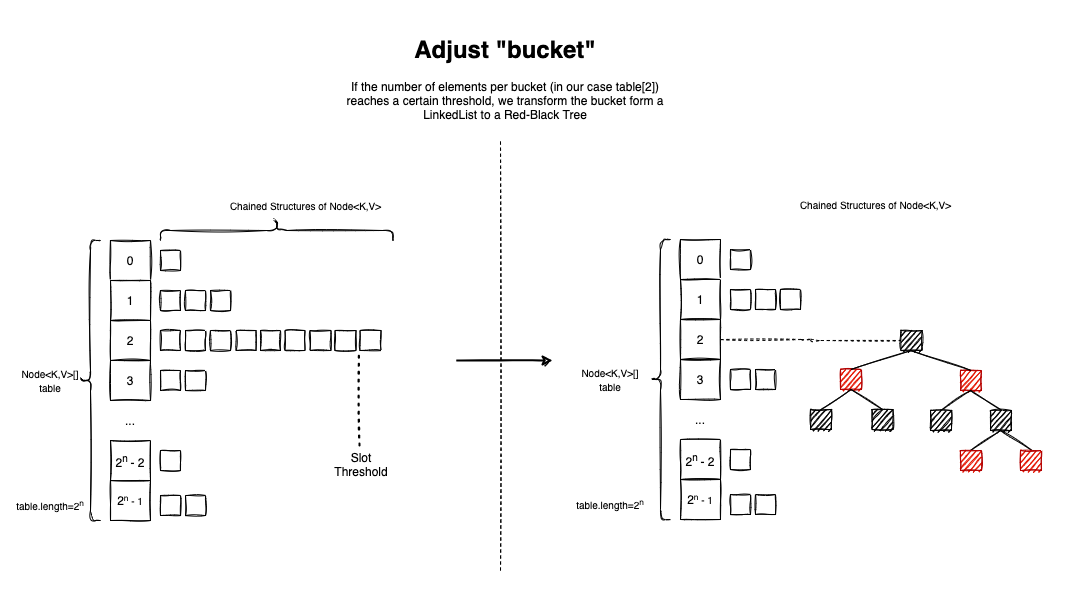

The diagram above was exported from draw.io. Its source (the exported page's mxGraphModel, read from the mxfile embedded in the PNG):
<mxGraphModel dx="1106" dy="920" grid="1" gridSize="10" guides="1" tooltips="1" connect="1" arrows="1" fold="1" page="1" pageScale="1" pageWidth="827" pageHeight="1169" math="0" shadow="0">
  <root>
    <mxCell id="0" />
    <mxCell id="1" parent="0" />
    <mxCell id="TI3vENwH2keV3BpXELXz-244" value="" style="rounded=0;whiteSpace=wrap;html=1;fontSize=12;fillColor=none;align=center;strokeColor=none;" parent="1" vertex="1">
      <mxGeometry x="50" width="1080" height="600" as="geometry" />
    </mxCell>
    <mxCell id="TI3vENwH2keV3BpXELXz-1" value="0" style="rounded=0;whiteSpace=wrap;html=1;sketch=1;" parent="1" vertex="1">
      <mxGeometry x="160" y="240" width="40" height="40" as="geometry" />
    </mxCell>
    <mxCell id="TI3vENwH2keV3BpXELXz-2" value="1" style="rounded=0;whiteSpace=wrap;html=1;sketch=1;" parent="1" vertex="1">
      <mxGeometry x="160" y="280" width="40" height="40" as="geometry" />
    </mxCell>
    <mxCell id="TI3vENwH2keV3BpXELXz-3" value="2" style="rounded=0;whiteSpace=wrap;html=1;sketch=1;" parent="1" vertex="1">
      <mxGeometry x="160" y="320" width="40" height="40" as="geometry" />
    </mxCell>
    <mxCell id="TI3vENwH2keV3BpXELXz-4" value="3" style="rounded=0;whiteSpace=wrap;html=1;sketch=1;" parent="1" vertex="1">
      <mxGeometry x="160" y="360" width="40" height="40" as="geometry" />
    </mxCell>
    <mxCell id="TI3vENwH2keV3BpXELXz-5" value="2&lt;sup&gt;n&amp;nbsp;&lt;/sup&gt;- 2" style="rounded=0;whiteSpace=wrap;html=1;sketch=1;" parent="1" vertex="1">
      <mxGeometry x="160" y="440" width="40" height="40" as="geometry" />
    </mxCell>
    <mxCell id="TI3vENwH2keV3BpXELXz-6" value="2&lt;span style=&quot;font-size: 10px&quot;&gt;&lt;sup&gt;n&lt;/sup&gt;&amp;nbsp;- 1&lt;/span&gt;" style="rounded=0;whiteSpace=wrap;html=1;sketch=1;" parent="1" vertex="1">
      <mxGeometry x="160" y="480" width="40" height="40" as="geometry" />
    </mxCell>
    <mxCell id="TI3vENwH2keV3BpXELXz-7" value="" style="rounded=0;whiteSpace=wrap;html=1;sketch=1;" parent="1" vertex="1">
      <mxGeometry x="210" y="250" width="20" height="20" as="geometry" />
    </mxCell>
    <mxCell id="TI3vENwH2keV3BpXELXz-17" value="" style="rounded=0;whiteSpace=wrap;html=1;sketch=1;" parent="1" vertex="1">
      <mxGeometry x="210" y="290" width="20" height="20" as="geometry" />
    </mxCell>
    <mxCell id="TI3vENwH2keV3BpXELXz-22" value="" style="rounded=0;whiteSpace=wrap;html=1;sketch=1;" parent="1" vertex="1">
      <mxGeometry x="210" y="330" width="20" height="20" as="geometry" />
    </mxCell>
    <mxCell id="TI3vENwH2keV3BpXELXz-23" value="" style="rounded=0;whiteSpace=wrap;html=1;sketch=1;" parent="1" vertex="1">
      <mxGeometry x="235" y="330" width="20" height="20" as="geometry" />
    </mxCell>
    <mxCell id="TI3vENwH2keV3BpXELXz-43" value="..." style="text;html=1;strokeColor=none;fillColor=none;align=center;verticalAlign=middle;whiteSpace=wrap;rounded=0;sketch=1;" parent="1" vertex="1">
      <mxGeometry x="150" y="400" width="60" height="40" as="geometry" />
    </mxCell>
    <mxCell id="TI3vENwH2keV3BpXELXz-47" value="" style="shape=curlyBracket;whiteSpace=wrap;html=1;rounded=1;sketch=1;" parent="1" vertex="1">
      <mxGeometry x="130" y="240" width="20" height="280" as="geometry" />
    </mxCell>
    <mxCell id="TI3vENwH2keV3BpXELXz-48" value="&lt;font style=&quot;font-size: 10px&quot;&gt;Node&amp;lt;K,V&amp;gt;[] table&lt;/font&gt;" style="text;html=1;strokeColor=none;fillColor=none;align=center;verticalAlign=middle;whiteSpace=wrap;rounded=0;sketch=1;" parent="1" vertex="1">
      <mxGeometry x="60" y="365" width="80" height="30" as="geometry" />
    </mxCell>
    <mxCell id="TI3vENwH2keV3BpXELXz-49" value="" style="shape=curlyBracket;whiteSpace=wrap;html=1;rounded=1;flipH=1;fontSize=10;rotation=-90;sketch=1;" parent="1" vertex="1">
      <mxGeometry x="316.25" y="113.75" width="20" height="232.5" as="geometry" />
    </mxCell>
    <mxCell id="TI3vENwH2keV3BpXELXz-50" value="Chained Structures of Node&amp;lt;K,V&amp;gt;" style="text;html=1;strokeColor=none;fillColor=none;align=center;verticalAlign=middle;whiteSpace=wrap;rounded=0;fontSize=10;sketch=1;" parent="1" vertex="1">
      <mxGeometry x="237.5" y="190" width="235" height="30" as="geometry" />
    </mxCell>
    <mxCell id="TI3vENwH2keV3BpXELXz-92" value="" style="endArrow=none;dashed=1;html=1;rounded=0;fontSize=10;sketch=1;" parent="1" edge="1">
      <mxGeometry width="50" height="50" relative="1" as="geometry">
        <mxPoint x="550" y="570" as="sourcePoint" />
        <mxPoint x="550" y="140" as="targetPoint" />
      </mxGeometry>
    </mxCell>
    <mxCell id="TI3vENwH2keV3BpXELXz-109" value="&lt;font style=&quot;font-size: 10px&quot;&gt;table.length=2&lt;sup&gt;n&lt;/sup&gt;&lt;/font&gt;" style="text;html=1;strokeColor=none;fillColor=none;align=center;verticalAlign=middle;whiteSpace=wrap;rounded=0;sketch=1;" parent="1" vertex="1">
      <mxGeometry x="60" y="490" width="80" height="30" as="geometry" />
    </mxCell>
    <mxCell id="TI3vENwH2keV3BpXELXz-120" value="" style="rounded=0;whiteSpace=wrap;html=1;sketch=1;" parent="1" vertex="1">
      <mxGeometry x="260" y="330" width="20" height="20" as="geometry" />
    </mxCell>
    <mxCell id="TI3vENwH2keV3BpXELXz-121" value="" style="rounded=0;whiteSpace=wrap;html=1;sketch=1;" parent="1" vertex="1">
      <mxGeometry x="285.5" y="330" width="20" height="20" as="geometry" />
    </mxCell>
    <mxCell id="TI3vENwH2keV3BpXELXz-125" value="" style="rounded=0;whiteSpace=wrap;html=1;sketch=1;" parent="1" vertex="1">
      <mxGeometry x="310" y="330" width="20" height="20" as="geometry" />
    </mxCell>
    <mxCell id="TI3vENwH2keV3BpXELXz-126" value="" style="rounded=0;whiteSpace=wrap;html=1;sketch=1;" parent="1" vertex="1">
      <mxGeometry x="334.5" y="330" width="20" height="20" as="geometry" />
    </mxCell>
    <mxCell id="TI3vENwH2keV3BpXELXz-133" value="" style="rounded=0;whiteSpace=wrap;html=1;sketch=1;" parent="1" vertex="1">
      <mxGeometry x="359.5" y="330" width="21" height="20" as="geometry" />
    </mxCell>
    <mxCell id="TI3vENwH2keV3BpXELXz-134" value="" style="rounded=0;whiteSpace=wrap;html=1;sketch=1;" parent="1" vertex="1">
      <mxGeometry x="384.5" y="330" width="21" height="20" as="geometry" />
    </mxCell>
    <mxCell id="TI3vENwH2keV3BpXELXz-135" value="" style="rounded=0;whiteSpace=wrap;html=1;sketch=1;" parent="1" vertex="1">
      <mxGeometry x="409.5" y="330" width="21" height="20" as="geometry" />
    </mxCell>
    <mxCell id="TI3vENwH2keV3BpXELXz-139" value="" style="rounded=0;whiteSpace=wrap;html=1;sketch=1;" parent="1" vertex="1">
      <mxGeometry x="210" y="370" width="20" height="20" as="geometry" />
    </mxCell>
    <mxCell id="TI3vENwH2keV3BpXELXz-140" value="" style="rounded=0;whiteSpace=wrap;html=1;sketch=1;" parent="1" vertex="1">
      <mxGeometry x="235" y="370" width="20" height="20" as="geometry" />
    </mxCell>
    <mxCell id="TI3vENwH2keV3BpXELXz-141" value="" style="rounded=0;whiteSpace=wrap;html=1;sketch=1;" parent="1" vertex="1">
      <mxGeometry x="235" y="290" width="20" height="20" as="geometry" />
    </mxCell>
    <mxCell id="TI3vENwH2keV3BpXELXz-142" value="" style="rounded=0;whiteSpace=wrap;html=1;sketch=1;" parent="1" vertex="1">
      <mxGeometry x="260" y="290" width="20" height="20" as="geometry" />
    </mxCell>
    <mxCell id="TI3vENwH2keV3BpXELXz-143" value="" style="rounded=0;whiteSpace=wrap;html=1;sketch=1;" parent="1" vertex="1">
      <mxGeometry x="210" y="495" width="20" height="20" as="geometry" />
    </mxCell>
    <mxCell id="TI3vENwH2keV3BpXELXz-144" value="" style="rounded=0;whiteSpace=wrap;html=1;sketch=1;" parent="1" vertex="1">
      <mxGeometry x="235" y="495" width="20" height="20" as="geometry" />
    </mxCell>
    <mxCell id="TI3vENwH2keV3BpXELXz-145" value="" style="rounded=0;whiteSpace=wrap;html=1;sketch=1;" parent="1" vertex="1">
      <mxGeometry x="210" y="450" width="20" height="20" as="geometry" />
    </mxCell>
    <mxCell id="TI3vENwH2keV3BpXELXz-146" value="0" style="rounded=0;whiteSpace=wrap;html=1;sketch=1;" parent="1" vertex="1">
      <mxGeometry x="730" y="239" width="40" height="40" as="geometry" />
    </mxCell>
    <mxCell id="TI3vENwH2keV3BpXELXz-147" value="1" style="rounded=0;whiteSpace=wrap;html=1;sketch=1;" parent="1" vertex="1">
      <mxGeometry x="730" y="279" width="40" height="40" as="geometry" />
    </mxCell>
    <mxCell id="TI3vENwH2keV3BpXELXz-232" style="edgeStyle=orthogonalEdgeStyle;rounded=0;orthogonalLoop=1;jettySize=auto;html=1;exitX=1;exitY=0.5;exitDx=0;exitDy=0;entryX=0;entryY=0.5;entryDx=0;entryDy=0;fontSize=12;strokeColor=none;sketch=1;" parent="1" source="TI3vENwH2keV3BpXELXz-148" target="TI3vENwH2keV3BpXELXz-212" edge="1">
      <mxGeometry relative="1" as="geometry" />
    </mxCell>
    <mxCell id="TI3vENwH2keV3BpXELXz-233" style="edgeStyle=orthogonalEdgeStyle;rounded=1;orthogonalLoop=1;jettySize=auto;html=1;exitX=1;exitY=0.5;exitDx=0;exitDy=0;entryX=0;entryY=0.5;entryDx=0;entryDy=0;fontSize=12;endArrow=none;endFill=0;dashed=1;sketch=1;" parent="1" source="TI3vENwH2keV3BpXELXz-148" target="TI3vENwH2keV3BpXELXz-212" edge="1">
      <mxGeometry relative="1" as="geometry" />
    </mxCell>
    <mxCell id="TI3vENwH2keV3BpXELXz-148" value="2" style="rounded=0;whiteSpace=wrap;html=1;sketch=1;" parent="1" vertex="1">
      <mxGeometry x="730" y="319" width="40" height="40" as="geometry" />
    </mxCell>
    <mxCell id="TI3vENwH2keV3BpXELXz-149" value="3" style="rounded=0;whiteSpace=wrap;html=1;sketch=1;" parent="1" vertex="1">
      <mxGeometry x="730" y="359" width="40" height="40" as="geometry" />
    </mxCell>
    <mxCell id="TI3vENwH2keV3BpXELXz-150" value="2&lt;sup&gt;n&amp;nbsp;&lt;/sup&gt;- 2" style="rounded=0;whiteSpace=wrap;html=1;sketch=1;" parent="1" vertex="1">
      <mxGeometry x="730" y="439" width="40" height="40" as="geometry" />
    </mxCell>
    <mxCell id="TI3vENwH2keV3BpXELXz-151" value="2&lt;span style=&quot;font-size: 10px&quot;&gt;&lt;sup&gt;n&lt;/sup&gt;&amp;nbsp;- 1&lt;/span&gt;" style="rounded=0;whiteSpace=wrap;html=1;sketch=1;" parent="1" vertex="1">
      <mxGeometry x="730" y="479" width="40" height="40" as="geometry" />
    </mxCell>
    <mxCell id="TI3vENwH2keV3BpXELXz-152" value="" style="rounded=0;whiteSpace=wrap;html=1;sketch=1;" parent="1" vertex="1">
      <mxGeometry x="780" y="249" width="20" height="20" as="geometry" />
    </mxCell>
    <mxCell id="TI3vENwH2keV3BpXELXz-153" value="" style="rounded=0;whiteSpace=wrap;html=1;sketch=1;" parent="1" vertex="1">
      <mxGeometry x="780" y="289" width="20" height="20" as="geometry" />
    </mxCell>
    <mxCell id="TI3vENwH2keV3BpXELXz-156" value="..." style="text;html=1;strokeColor=none;fillColor=none;align=center;verticalAlign=middle;whiteSpace=wrap;rounded=0;sketch=1;" parent="1" vertex="1">
      <mxGeometry x="720" y="399" width="60" height="40" as="geometry" />
    </mxCell>
    <mxCell id="TI3vENwH2keV3BpXELXz-157" value="" style="shape=curlyBracket;whiteSpace=wrap;html=1;rounded=1;sketch=1;" parent="1" vertex="1">
      <mxGeometry x="700" y="239" width="20" height="280" as="geometry" />
    </mxCell>
    <mxCell id="TI3vENwH2keV3BpXELXz-158" value="&lt;font style=&quot;font-size: 10px&quot;&gt;Node&amp;lt;K,V&amp;gt;[] table&lt;/font&gt;" style="text;html=1;strokeColor=none;fillColor=none;align=center;verticalAlign=middle;whiteSpace=wrap;rounded=0;sketch=1;" parent="1" vertex="1">
      <mxGeometry x="620" y="364" width="80" height="30" as="geometry" />
    </mxCell>
    <mxCell id="TI3vENwH2keV3BpXELXz-160" value="Chained Structures of Node&amp;lt;K,V&amp;gt;" style="text;html=1;strokeColor=none;fillColor=none;align=center;verticalAlign=middle;whiteSpace=wrap;rounded=0;fontSize=10;sketch=1;" parent="1" vertex="1">
      <mxGeometry x="807.5" y="189" width="235" height="30" as="geometry" />
    </mxCell>
    <mxCell id="TI3vENwH2keV3BpXELXz-161" value="&lt;font style=&quot;font-size: 10px&quot;&gt;table.length=2&lt;sup&gt;n&lt;/sup&gt;&lt;/font&gt;" style="text;html=1;strokeColor=none;fillColor=none;align=center;verticalAlign=middle;whiteSpace=wrap;rounded=0;sketch=1;" parent="1" vertex="1">
      <mxGeometry x="620" y="489" width="80" height="30" as="geometry" />
    </mxCell>
    <mxCell id="TI3vENwH2keV3BpXELXz-171" value="" style="rounded=0;whiteSpace=wrap;html=1;fillColor=#e51400;fontColor=#ffffff;strokeColor=#B20000;sketch=1;" parent="1" vertex="1">
      <mxGeometry x="890" y="369" width="21" height="20" as="geometry" />
    </mxCell>
    <mxCell id="TI3vENwH2keV3BpXELXz-172" value="" style="rounded=0;whiteSpace=wrap;html=1;sketch=1;" parent="1" vertex="1">
      <mxGeometry x="780" y="369" width="20" height="20" as="geometry" />
    </mxCell>
    <mxCell id="TI3vENwH2keV3BpXELXz-173" value="" style="rounded=0;whiteSpace=wrap;html=1;sketch=1;" parent="1" vertex="1">
      <mxGeometry x="805" y="369" width="20" height="20" as="geometry" />
    </mxCell>
    <mxCell id="TI3vENwH2keV3BpXELXz-174" value="" style="rounded=0;whiteSpace=wrap;html=1;sketch=1;" parent="1" vertex="1">
      <mxGeometry x="805" y="289" width="20" height="20" as="geometry" />
    </mxCell>
    <mxCell id="TI3vENwH2keV3BpXELXz-175" value="" style="rounded=0;whiteSpace=wrap;html=1;sketch=1;" parent="1" vertex="1">
      <mxGeometry x="830" y="289" width="20" height="20" as="geometry" />
    </mxCell>
    <mxCell id="TI3vENwH2keV3BpXELXz-176" value="" style="rounded=0;whiteSpace=wrap;html=1;sketch=1;" parent="1" vertex="1">
      <mxGeometry x="780" y="494" width="20" height="20" as="geometry" />
    </mxCell>
    <mxCell id="TI3vENwH2keV3BpXELXz-177" value="" style="rounded=0;whiteSpace=wrap;html=1;sketch=1;" parent="1" vertex="1">
      <mxGeometry x="805" y="494" width="20" height="20" as="geometry" />
    </mxCell>
    <mxCell id="TI3vENwH2keV3BpXELXz-178" value="" style="rounded=0;whiteSpace=wrap;html=1;sketch=1;" parent="1" vertex="1">
      <mxGeometry x="780" y="449" width="20" height="20" as="geometry" />
    </mxCell>
    <mxCell id="TI3vENwH2keV3BpXELXz-212" value="" style="rounded=0;whiteSpace=wrap;html=1;fillColor=#000000;sketch=1;" parent="1" vertex="1">
      <mxGeometry x="950.5" y="330" width="21" height="20" as="geometry" />
    </mxCell>
    <mxCell id="TI3vENwH2keV3BpXELXz-213" value="" style="rounded=0;whiteSpace=wrap;html=1;fillColor=#000000;sketch=1;" parent="1" vertex="1">
      <mxGeometry x="860" y="409" width="21" height="20" as="geometry" />
    </mxCell>
    <mxCell id="TI3vENwH2keV3BpXELXz-214" value="" style="rounded=0;whiteSpace=wrap;html=1;fillColor=#000000;sketch=1;" parent="1" vertex="1">
      <mxGeometry x="921.5" y="409" width="21" height="20" as="geometry" />
    </mxCell>
    <mxCell id="TI3vENwH2keV3BpXELXz-215" value="" style="rounded=0;whiteSpace=wrap;html=1;fillColor=#000000;sketch=1;" parent="1" vertex="1">
      <mxGeometry x="980" y="410" width="21" height="20" as="geometry" />
    </mxCell>
    <mxCell id="TI3vENwH2keV3BpXELXz-216" value="" style="rounded=0;whiteSpace=wrap;html=1;fillColor=#000000;sketch=1;" parent="1" vertex="1">
      <mxGeometry x="1040" y="410" width="21" height="20" as="geometry" />
    </mxCell>
    <mxCell id="TI3vENwH2keV3BpXELXz-221" value="" style="rounded=0;whiteSpace=wrap;html=1;fillColor=#e51400;fontColor=#ffffff;strokeColor=#B20000;sketch=1;" parent="1" vertex="1">
      <mxGeometry x="1010" y="370" width="21" height="20" as="geometry" />
    </mxCell>
    <mxCell id="TI3vENwH2keV3BpXELXz-225" value="" style="endArrow=none;html=1;rounded=0;fontSize=12;entryX=0.5;entryY=1;entryDx=0;entryDy=0;exitX=0.5;exitY=0;exitDx=0;exitDy=0;sketch=1;" parent="1" source="TI3vENwH2keV3BpXELXz-171" target="TI3vENwH2keV3BpXELXz-212" edge="1">
      <mxGeometry width="50" height="50" relative="1" as="geometry">
        <mxPoint x="830.5" y="325" as="sourcePoint" />
        <mxPoint x="950.5" y="295" as="targetPoint" />
      </mxGeometry>
    </mxCell>
    <mxCell id="TI3vENwH2keV3BpXELXz-226" value="" style="endArrow=none;html=1;rounded=0;fontSize=12;exitX=0.5;exitY=0;exitDx=0;exitDy=0;sketch=1;" parent="1" source="TI3vENwH2keV3BpXELXz-221" edge="1">
      <mxGeometry width="50" height="50" relative="1" as="geometry">
        <mxPoint x="910.5000000000002" y="379" as="sourcePoint" />
        <mxPoint x="960" y="350" as="targetPoint" />
      </mxGeometry>
    </mxCell>
    <mxCell id="TI3vENwH2keV3BpXELXz-227" value="" style="endArrow=none;html=1;rounded=0;fontSize=12;entryX=0.5;entryY=1;entryDx=0;entryDy=0;exitX=0.5;exitY=0;exitDx=0;exitDy=0;sketch=1;" parent="1" source="TI3vENwH2keV3BpXELXz-213" target="TI3vENwH2keV3BpXELXz-171" edge="1">
      <mxGeometry width="50" height="50" relative="1" as="geometry">
        <mxPoint x="840.2500000000002" y="458" as="sourcePoint" />
        <mxPoint x="900.75" y="439" as="targetPoint" />
      </mxGeometry>
    </mxCell>
    <mxCell id="TI3vENwH2keV3BpXELXz-228" value="" style="endArrow=none;html=1;rounded=0;fontSize=12;entryX=0.5;entryY=0;entryDx=0;entryDy=0;exitX=0.5;exitY=1;exitDx=0;exitDy=0;sketch=1;" parent="1" source="TI3vENwH2keV3BpXELXz-171" target="TI3vENwH2keV3BpXELXz-214" edge="1">
      <mxGeometry width="50" height="50" relative="1" as="geometry">
        <mxPoint x="920.5000000000002" y="389" as="sourcePoint" />
        <mxPoint x="981" y="370" as="targetPoint" />
      </mxGeometry>
    </mxCell>
    <mxCell id="TI3vENwH2keV3BpXELXz-229" value="" style="endArrow=none;html=1;rounded=0;fontSize=12;entryX=0.5;entryY=0;entryDx=0;entryDy=0;exitX=0.5;exitY=1;exitDx=0;exitDy=0;sketch=1;" parent="1" edge="1">
      <mxGeometry width="50" height="50" relative="1" as="geometry">
        <mxPoint x="1020.0000000000002" y="390" as="sourcePoint" />
        <mxPoint x="1051.5000000000002" y="410" as="targetPoint" />
      </mxGeometry>
    </mxCell>
    <mxCell id="TI3vENwH2keV3BpXELXz-231" value="" style="endArrow=none;html=1;rounded=0;fontSize=12;entryX=0.5;entryY=0;entryDx=0;entryDy=0;exitX=0.5;exitY=1;exitDx=0;exitDy=0;sketch=1;" parent="1" source="TI3vENwH2keV3BpXELXz-221" target="TI3vENwH2keV3BpXELXz-215" edge="1">
      <mxGeometry width="50" height="50" relative="1" as="geometry">
        <mxPoint x="910.5000000000002" y="399" as="sourcePoint" />
        <mxPoint x="942.0000000000002" y="419" as="targetPoint" />
      </mxGeometry>
    </mxCell>
    <mxCell id="TI3vENwH2keV3BpXELXz-234" style="edgeStyle=orthogonalEdgeStyle;rounded=1;orthogonalLoop=1;jettySize=auto;html=1;exitX=1;exitY=0.75;exitDx=0;exitDy=0;entryX=1;entryY=0.5;entryDx=0;entryDy=0;dashed=1;fontSize=12;endArrow=none;endFill=0;strokeColor=#000000;sketch=1;" parent="1" source="TI3vENwH2keV3BpXELXz-216" target="TI3vENwH2keV3BpXELXz-216" edge="1">
      <mxGeometry relative="1" as="geometry" />
    </mxCell>
    <mxCell id="TI3vENwH2keV3BpXELXz-235" value="" style="endArrow=none;html=1;rounded=0;fontSize=12;entryX=0.5;entryY=0;entryDx=0;entryDy=0;exitX=0.5;exitY=1;exitDx=0;exitDy=0;sketch=1;" parent="1" edge="1">
      <mxGeometry width="50" height="50" relative="1" as="geometry">
        <mxPoint x="1050.0000000000002" y="430" as="sourcePoint" />
        <mxPoint x="1020.0000000000002" y="450" as="targetPoint" />
      </mxGeometry>
    </mxCell>
    <mxCell id="TI3vENwH2keV3BpXELXz-236" value="" style="endArrow=none;html=1;rounded=0;fontSize=12;entryX=0.5;entryY=0;entryDx=0;entryDy=0;exitX=0.5;exitY=1;exitDx=0;exitDy=0;sketch=1;" parent="1" edge="1">
      <mxGeometry width="50" height="50" relative="1" as="geometry">
        <mxPoint x="1050.0000000000002" y="430" as="sourcePoint" />
        <mxPoint x="1081.5" y="450" as="targetPoint" />
      </mxGeometry>
    </mxCell>
    <mxCell id="TI3vENwH2keV3BpXELXz-237" value="" style="rounded=0;whiteSpace=wrap;html=1;fillColor=#e51400;fontColor=#ffffff;strokeColor=#B20000;sketch=1;" parent="1" vertex="1">
      <mxGeometry x="1070" y="450" width="21" height="20" as="geometry" />
    </mxCell>
    <mxCell id="TI3vENwH2keV3BpXELXz-238" value="" style="rounded=0;whiteSpace=wrap;html=1;fillColor=#e51400;fontColor=#ffffff;strokeColor=#B20000;sketch=1;" parent="1" vertex="1">
      <mxGeometry x="1010" y="450" width="21" height="20" as="geometry" />
    </mxCell>
    <mxCell id="TI3vENwH2keV3BpXELXz-241" value="" style="endArrow=none;dashed=1;html=1;dashPattern=1 3;strokeWidth=2;rounded=1;fontSize=12;sketch=1;" parent="1" edge="1">
      <mxGeometry width="50" height="50" relative="1" as="geometry">
        <mxPoint x="409" y="445" as="sourcePoint" />
        <mxPoint x="408.5" y="350" as="targetPoint" />
      </mxGeometry>
    </mxCell>
    <mxCell id="TI3vENwH2keV3BpXELXz-242" value="Slot Threshold" style="text;html=1;strokeColor=none;fillColor=none;align=center;verticalAlign=middle;whiteSpace=wrap;rounded=0;fontSize=12;sketch=1;" parent="1" vertex="1">
      <mxGeometry x="380.5" y="449" width="60" height="30" as="geometry" />
    </mxCell>
    <mxCell id="TI3vENwH2keV3BpXELXz-243" value="&lt;h1&gt;Adjust &quot;bucket&quot;&lt;/h1&gt;&lt;div&gt;If the number of elements per bucket (in our case table[2]) reaches a certain threshold, we transform the bucket form a LinkedList to a Red-Black Tree&lt;/div&gt;" style="text;html=1;strokeColor=none;fillColor=none;spacing=5;spacingTop=-20;whiteSpace=wrap;overflow=hidden;rounded=0;fontSize=12;align=center;" parent="1" vertex="1">
      <mxGeometry x="384.5" y="30" width="340" height="120" as="geometry" />
    </mxCell>
    <mxCell id="AAzIJzHjP6AMYTgfHke5-2" value="" style="endArrow=classic;html=1;rounded=0;sketch=1;fontStyle=1;strokeWidth=2;" edge="1" parent="1">
      <mxGeometry width="50" height="50" relative="1" as="geometry">
        <mxPoint x="506.75" y="360" as="sourcePoint" />
        <mxPoint x="602.25" y="360" as="targetPoint" />
      </mxGeometry>
    </mxCell>
  </root>
</mxGraphModel>